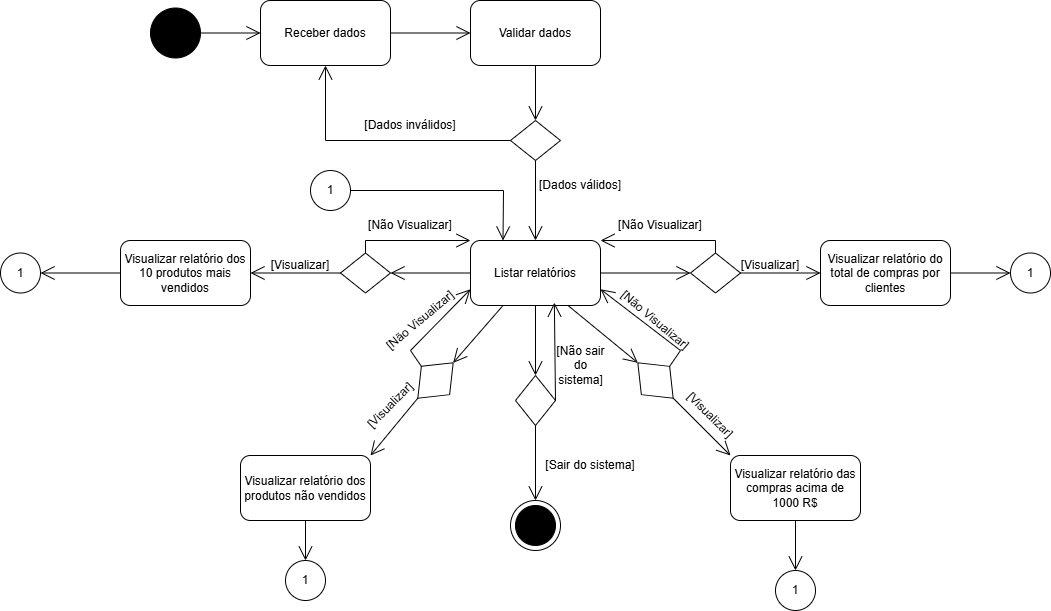

The diagram above was exported from draw.io. Its source (the exported page's mxGraphModel, read from the mxfile embedded in the PNG):
<mxGraphModel dx="2965" dy="645" grid="1" gridSize="10" guides="1" tooltips="1" connect="1" arrows="1" fold="1" page="1" pageScale="1" pageWidth="827" pageHeight="1169" math="0" shadow="0">
  <root>
    <mxCell id="0" />
    <mxCell id="1" parent="0" />
    <mxCell id="5PXZW1RqCBjonGWkl9mB-1" value="" style="ellipse;shape=doubleEllipse;whiteSpace=wrap;html=1;aspect=fixed;fillColor=#000000;" parent="1" vertex="1">
      <mxGeometry x="-1190" y="157.5" width="50" height="50" as="geometry" />
    </mxCell>
    <mxCell id="5PXZW1RqCBjonGWkl9mB-2" value="Receber dados" style="rounded=1;whiteSpace=wrap;html=1;" parent="1" vertex="1">
      <mxGeometry x="-1080" y="150" width="130" height="65" as="geometry" />
    </mxCell>
    <mxCell id="5PXZW1RqCBjonGWkl9mB-3" value="" style="endArrow=open;endFill=1;endSize=12;html=1;rounded=0;exitX=1;exitY=0.5;exitDx=0;exitDy=0;entryX=0;entryY=0.5;entryDx=0;entryDy=0;" parent="1" source="5PXZW1RqCBjonGWkl9mB-1" target="5PXZW1RqCBjonGWkl9mB-2" edge="1">
      <mxGeometry width="160" relative="1" as="geometry">
        <mxPoint x="-1060" y="457.5" as="sourcePoint" />
        <mxPoint x="-900" y="457.5" as="targetPoint" />
      </mxGeometry>
    </mxCell>
    <mxCell id="5PXZW1RqCBjonGWkl9mB-4" value="Validar dados" style="rounded=1;whiteSpace=wrap;html=1;" parent="1" vertex="1">
      <mxGeometry x="-870" y="150" width="130" height="65" as="geometry" />
    </mxCell>
    <mxCell id="5PXZW1RqCBjonGWkl9mB-5" value="" style="endArrow=open;endFill=1;endSize=12;html=1;rounded=0;exitX=1;exitY=0.5;exitDx=0;exitDy=0;entryX=0;entryY=0.5;entryDx=0;entryDy=0;" parent="1" source="5PXZW1RqCBjonGWkl9mB-2" target="5PXZW1RqCBjonGWkl9mB-4" edge="1">
      <mxGeometry width="160" relative="1" as="geometry">
        <mxPoint x="-1130" y="193" as="sourcePoint" />
        <mxPoint x="-1070" y="193" as="targetPoint" />
      </mxGeometry>
    </mxCell>
    <mxCell id="5PXZW1RqCBjonGWkl9mB-6" value="" style="rhombus;whiteSpace=wrap;html=1;" parent="1" vertex="1">
      <mxGeometry x="-830" y="270" width="50" height="40" as="geometry" />
    </mxCell>
    <mxCell id="5PXZW1RqCBjonGWkl9mB-7" value="" style="endArrow=open;endFill=1;endSize=12;html=1;rounded=0;exitX=0.5;exitY=1;exitDx=0;exitDy=0;entryX=0.5;entryY=0;entryDx=0;entryDy=0;" parent="1" source="5PXZW1RqCBjonGWkl9mB-4" target="5PXZW1RqCBjonGWkl9mB-6" edge="1">
      <mxGeometry width="160" relative="1" as="geometry">
        <mxPoint x="-900" y="230" as="sourcePoint" />
        <mxPoint x="-820" y="230" as="targetPoint" />
      </mxGeometry>
    </mxCell>
    <mxCell id="5PXZW1RqCBjonGWkl9mB-8" value="" style="endArrow=open;endFill=1;endSize=12;html=1;rounded=0;exitX=0;exitY=0.5;exitDx=0;exitDy=0;entryX=0.5;entryY=1;entryDx=0;entryDy=0;" parent="1" source="5PXZW1RqCBjonGWkl9mB-6" target="5PXZW1RqCBjonGWkl9mB-2" edge="1">
      <mxGeometry width="160" relative="1" as="geometry">
        <mxPoint x="-940" y="193" as="sourcePoint" />
        <mxPoint x="-860" y="193" as="targetPoint" />
        <Array as="points">
          <mxPoint x="-1015" y="290" />
        </Array>
      </mxGeometry>
    </mxCell>
    <mxCell id="5PXZW1RqCBjonGWkl9mB-9" value="[Dados inválidos]" style="text;strokeColor=none;align=center;fillColor=none;html=1;verticalAlign=middle;whiteSpace=wrap;rounded=0;" parent="1" vertex="1">
      <mxGeometry x="-990" y="260" width="120" height="30" as="geometry" />
    </mxCell>
    <mxCell id="5PXZW1RqCBjonGWkl9mB-10" value="[Dados válidos]" style="text;strokeColor=none;align=center;fillColor=none;html=1;verticalAlign=middle;whiteSpace=wrap;rounded=0;" parent="1" vertex="1">
      <mxGeometry x="-820" y="320" width="120" height="30" as="geometry" />
    </mxCell>
    <mxCell id="5PXZW1RqCBjonGWkl9mB-11" value="" style="endArrow=open;endFill=1;endSize=12;html=1;rounded=0;exitX=0.5;exitY=1;exitDx=0;exitDy=0;entryX=0.5;entryY=0;entryDx=0;entryDy=0;" parent="1" source="5PXZW1RqCBjonGWkl9mB-6" target="5PXZW1RqCBjonGWkl9mB-12" edge="1">
      <mxGeometry width="160" relative="1" as="geometry">
        <mxPoint x="-940" y="193" as="sourcePoint" />
        <mxPoint x="-805" y="400" as="targetPoint" />
      </mxGeometry>
    </mxCell>
    <mxCell id="5PXZW1RqCBjonGWkl9mB-12" value="Listar relatórios" style="rounded=1;whiteSpace=wrap;html=1;" parent="1" vertex="1">
      <mxGeometry x="-870" y="390" width="130" height="65" as="geometry" />
    </mxCell>
    <mxCell id="5PXZW1RqCBjonGWkl9mB-13" value="&lt;font style=&quot;vertical-align: inherit;&quot;&gt;&lt;font style=&quot;vertical-align: inherit;&quot;&gt;&lt;font style=&quot;vertical-align: inherit;&quot;&gt;&lt;font style=&quot;vertical-align: inherit;&quot;&gt;Visualizar relatório dos 10 produtos mais vendidos&lt;/font&gt;&lt;/font&gt;&lt;/font&gt;&lt;/font&gt;" style="rounded=1;whiteSpace=wrap;html=1;" parent="1" vertex="1">
      <mxGeometry x="-1220" y="390" width="130" height="65" as="geometry" />
    </mxCell>
    <mxCell id="5PXZW1RqCBjonGWkl9mB-14" value="&lt;font style=&quot;vertical-align: inherit;&quot;&gt;&lt;font style=&quot;vertical-align: inherit;&quot;&gt;Visualizar relatório das compras acima de 1000 R$&lt;/font&gt;&lt;/font&gt;" style="rounded=1;whiteSpace=wrap;html=1;" parent="1" vertex="1">
      <mxGeometry x="-610" y="605" width="130" height="65" as="geometry" />
    </mxCell>
    <mxCell id="5PXZW1RqCBjonGWkl9mB-15" value="&lt;font style=&quot;vertical-align: inherit;&quot;&gt;&lt;font style=&quot;vertical-align: inherit;&quot;&gt;Visualizar relatório dos produtos não vendidos&lt;/font&gt;&lt;/font&gt;" style="rounded=1;whiteSpace=wrap;html=1;" parent="1" vertex="1">
      <mxGeometry x="-1100" y="605" width="130" height="65" as="geometry" />
    </mxCell>
    <mxCell id="5PXZW1RqCBjonGWkl9mB-16" value="&lt;font style=&quot;vertical-align: inherit;&quot;&gt;&lt;font style=&quot;vertical-align: inherit;&quot;&gt;&lt;font style=&quot;vertical-align: inherit;&quot;&gt;&lt;font style=&quot;vertical-align: inherit;&quot;&gt;Visualizar relatório do total de compras por clientes&lt;/font&gt;&lt;/font&gt;&lt;/font&gt;&lt;/font&gt;" style="rounded=1;whiteSpace=wrap;html=1;" parent="1" vertex="1">
      <mxGeometry x="-520" y="390" width="130" height="65" as="geometry" />
    </mxCell>
    <mxCell id="5PXZW1RqCBjonGWkl9mB-17" value="" style="rhombus;whiteSpace=wrap;html=1;" parent="1" vertex="1">
      <mxGeometry x="-1000" y="402.5" width="50" height="40" as="geometry" />
    </mxCell>
    <mxCell id="5PXZW1RqCBjonGWkl9mB-18" value="" style="rhombus;whiteSpace=wrap;html=1;" parent="1" vertex="1">
      <mxGeometry x="-650" y="402.5" width="50" height="40" as="geometry" />
    </mxCell>
    <mxCell id="5PXZW1RqCBjonGWkl9mB-19" value="" style="rhombus;whiteSpace=wrap;html=1;rotation=-45;" parent="1" vertex="1">
      <mxGeometry x="-930" y="510" width="50" height="40" as="geometry" />
    </mxCell>
    <mxCell id="5PXZW1RqCBjonGWkl9mB-20" value="" style="rhombus;whiteSpace=wrap;html=1;rotation=45;" parent="1" vertex="1">
      <mxGeometry x="-710" y="510" width="50" height="40" as="geometry" />
    </mxCell>
    <mxCell id="5PXZW1RqCBjonGWkl9mB-21" value="" style="endArrow=open;endFill=1;endSize=12;html=1;rounded=0;exitX=0;exitY=0.5;exitDx=0;exitDy=0;entryX=1;entryY=0.5;entryDx=0;entryDy=0;" parent="1" source="5PXZW1RqCBjonGWkl9mB-12" target="5PXZW1RqCBjonGWkl9mB-17" edge="1">
      <mxGeometry width="160" relative="1" as="geometry">
        <mxPoint x="-795" y="320" as="sourcePoint" />
        <mxPoint x="-795" y="400" as="targetPoint" />
      </mxGeometry>
    </mxCell>
    <mxCell id="5PXZW1RqCBjonGWkl9mB-22" value="" style="endArrow=open;endFill=1;endSize=12;html=1;rounded=0;exitX=0;exitY=0.5;exitDx=0;exitDy=0;entryX=1;entryY=0.5;entryDx=0;entryDy=0;" parent="1" source="5PXZW1RqCBjonGWkl9mB-17" target="5PXZW1RqCBjonGWkl9mB-13" edge="1">
      <mxGeometry width="160" relative="1" as="geometry">
        <mxPoint x="-860" y="433" as="sourcePoint" />
        <mxPoint x="-930" y="433" as="targetPoint" />
      </mxGeometry>
    </mxCell>
    <mxCell id="5PXZW1RqCBjonGWkl9mB-23" value="" style="endArrow=open;endFill=1;endSize=12;html=1;rounded=0;exitX=1;exitY=0.5;exitDx=0;exitDy=0;entryX=0;entryY=0.5;entryDx=0;entryDy=0;" parent="1" source="5PXZW1RqCBjonGWkl9mB-18" target="5PXZW1RqCBjonGWkl9mB-16" edge="1">
      <mxGeometry width="160" relative="1" as="geometry">
        <mxPoint x="-850" y="443" as="sourcePoint" />
        <mxPoint x="-920" y="443" as="targetPoint" />
      </mxGeometry>
    </mxCell>
    <mxCell id="5PXZW1RqCBjonGWkl9mB-24" value="" style="endArrow=open;endFill=1;endSize=12;html=1;rounded=0;exitX=1;exitY=0.5;exitDx=0;exitDy=0;entryX=0;entryY=0.5;entryDx=0;entryDy=0;" parent="1" source="5PXZW1RqCBjonGWkl9mB-12" target="5PXZW1RqCBjonGWkl9mB-18" edge="1">
      <mxGeometry width="160" relative="1" as="geometry">
        <mxPoint x="-840" y="453" as="sourcePoint" />
        <mxPoint x="-910" y="453" as="targetPoint" />
      </mxGeometry>
    </mxCell>
    <mxCell id="5PXZW1RqCBjonGWkl9mB-25" value="" style="endArrow=open;endFill=1;endSize=12;html=1;rounded=0;exitX=0.75;exitY=1;exitDx=0;exitDy=0;entryX=0;entryY=0.5;entryDx=0;entryDy=0;" parent="1" source="5PXZW1RqCBjonGWkl9mB-12" target="5PXZW1RqCBjonGWkl9mB-20" edge="1">
      <mxGeometry width="160" relative="1" as="geometry">
        <mxPoint x="-730" y="433" as="sourcePoint" />
        <mxPoint x="-640" y="433" as="targetPoint" />
      </mxGeometry>
    </mxCell>
    <mxCell id="5PXZW1RqCBjonGWkl9mB-26" value="" style="endArrow=open;endFill=1;endSize=12;html=1;rounded=0;exitX=1;exitY=0.5;exitDx=0;exitDy=0;entryX=0;entryY=0;entryDx=0;entryDy=0;" parent="1" source="5PXZW1RqCBjonGWkl9mB-20" target="5PXZW1RqCBjonGWkl9mB-14" edge="1">
      <mxGeometry width="160" relative="1" as="geometry">
        <mxPoint x="-762" y="465" as="sourcePoint" />
        <mxPoint x="-703" y="512" as="targetPoint" />
      </mxGeometry>
    </mxCell>
    <mxCell id="5PXZW1RqCBjonGWkl9mB-27" value="" style="endArrow=open;endFill=1;endSize=12;html=1;rounded=0;exitX=0.25;exitY=1;exitDx=0;exitDy=0;entryX=1;entryY=0.5;entryDx=0;entryDy=0;" parent="1" source="5PXZW1RqCBjonGWkl9mB-12" target="5PXZW1RqCBjonGWkl9mB-19" edge="1">
      <mxGeometry width="160" relative="1" as="geometry">
        <mxPoint x="-762" y="465" as="sourcePoint" />
        <mxPoint x="-693" y="522" as="targetPoint" />
      </mxGeometry>
    </mxCell>
    <mxCell id="5PXZW1RqCBjonGWkl9mB-28" value="" style="endArrow=open;endFill=1;endSize=12;html=1;rounded=0;exitX=0;exitY=0.5;exitDx=0;exitDy=0;entryX=1;entryY=0;entryDx=0;entryDy=0;" parent="1" source="5PXZW1RqCBjonGWkl9mB-19" target="5PXZW1RqCBjonGWkl9mB-15" edge="1">
      <mxGeometry width="160" relative="1" as="geometry">
        <mxPoint x="-827" y="465" as="sourcePoint" />
        <mxPoint x="-867" y="522" as="targetPoint" />
      </mxGeometry>
    </mxCell>
    <mxCell id="5PXZW1RqCBjonGWkl9mB-29" value="" style="endArrow=open;endFill=1;endSize=12;html=1;rounded=0;exitX=0.5;exitY=0;exitDx=0;exitDy=0;entryX=0;entryY=0;entryDx=0;entryDy=0;" parent="1" source="5PXZW1RqCBjonGWkl9mB-17" target="5PXZW1RqCBjonGWkl9mB-12" edge="1">
      <mxGeometry width="160" relative="1" as="geometry">
        <mxPoint x="-990" y="433" as="sourcePoint" />
        <mxPoint x="-1060" y="433" as="targetPoint" />
        <Array as="points">
          <mxPoint x="-975" y="390" />
        </Array>
      </mxGeometry>
    </mxCell>
    <mxCell id="5PXZW1RqCBjonGWkl9mB-30" value="" style="endArrow=open;endFill=1;endSize=12;html=1;rounded=0;entryX=1;entryY=0;entryDx=0;entryDy=0;exitX=0.5;exitY=0;exitDx=0;exitDy=0;" parent="1" source="5PXZW1RqCBjonGWkl9mB-18" target="5PXZW1RqCBjonGWkl9mB-12" edge="1">
      <mxGeometry width="160" relative="1" as="geometry">
        <mxPoint x="-730" y="433" as="sourcePoint" />
        <mxPoint x="-640" y="433" as="targetPoint" />
        <Array as="points">
          <mxPoint x="-625" y="390" />
        </Array>
      </mxGeometry>
    </mxCell>
    <mxCell id="5PXZW1RqCBjonGWkl9mB-32" value="" style="endArrow=open;endFill=1;endSize=12;html=1;rounded=0;exitX=0.5;exitY=0;exitDx=0;exitDy=0;entryX=1;entryY=0.75;entryDx=0;entryDy=0;" parent="1" source="5PXZW1RqCBjonGWkl9mB-20" target="5PXZW1RqCBjonGWkl9mB-12" edge="1">
      <mxGeometry width="160" relative="1" as="geometry">
        <mxPoint x="-657" y="558" as="sourcePoint" />
        <mxPoint x="-600" y="615" as="targetPoint" />
        <Array as="points">
          <mxPoint x="-660" y="500" />
        </Array>
      </mxGeometry>
    </mxCell>
    <mxCell id="5PXZW1RqCBjonGWkl9mB-33" value="" style="endArrow=open;endFill=1;endSize=12;html=1;rounded=0;exitX=0.5;exitY=0;exitDx=0;exitDy=0;entryX=0;entryY=0.75;entryDx=0;entryDy=0;" parent="1" source="5PXZW1RqCBjonGWkl9mB-19" target="5PXZW1RqCBjonGWkl9mB-12" edge="1">
      <mxGeometry width="160" relative="1" as="geometry">
        <mxPoint x="-903" y="558" as="sourcePoint" />
        <mxPoint x="-950" y="615" as="targetPoint" />
        <Array as="points">
          <mxPoint x="-930" y="500" />
        </Array>
      </mxGeometry>
    </mxCell>
    <mxCell id="qljOXfuix-eSZ-_HB9Xq-1" value="&lt;font style=&quot;vertical-align: inherit;&quot;&gt;&lt;font style=&quot;vertical-align: inherit;&quot;&gt;[Visualizar]&lt;/font&gt;&lt;/font&gt;" style="text;strokeColor=none;align=center;fillColor=none;html=1;verticalAlign=middle;whiteSpace=wrap;rounded=0;" vertex="1" parent="1">
      <mxGeometry x="-630" y="400" width="120" height="30" as="geometry" />
    </mxCell>
    <mxCell id="qljOXfuix-eSZ-_HB9Xq-2" value="&lt;font style=&quot;vertical-align: inherit;&quot;&gt;&lt;font style=&quot;vertical-align: inherit;&quot;&gt;&lt;font style=&quot;vertical-align: inherit;&quot;&gt;&lt;font style=&quot;vertical-align: inherit;&quot;&gt;[Não Visualizar]&lt;/font&gt;&lt;/font&gt;&lt;/font&gt;&lt;/font&gt;" style="text;strokeColor=none;align=center;fillColor=none;html=1;verticalAlign=middle;whiteSpace=wrap;rounded=0;" vertex="1" parent="1">
      <mxGeometry x="-740" y="360" width="120" height="30" as="geometry" />
    </mxCell>
    <mxCell id="qljOXfuix-eSZ-_HB9Xq-3" value="&lt;font style=&quot;vertical-align: inherit;&quot;&gt;&lt;font style=&quot;vertical-align: inherit;&quot;&gt;&lt;font style=&quot;vertical-align: inherit;&quot;&gt;&lt;font style=&quot;vertical-align: inherit;&quot;&gt;[Não Visualizar]&lt;/font&gt;&lt;/font&gt;&lt;/font&gt;&lt;/font&gt;" style="text;strokeColor=none;align=center;fillColor=none;html=1;verticalAlign=middle;whiteSpace=wrap;rounded=0;" vertex="1" parent="1">
      <mxGeometry x="-990" y="360" width="120" height="30" as="geometry" />
    </mxCell>
    <mxCell id="qljOXfuix-eSZ-_HB9Xq-4" value="&lt;font style=&quot;vertical-align: inherit;&quot;&gt;&lt;font style=&quot;vertical-align: inherit;&quot;&gt;&lt;font style=&quot;vertical-align: inherit;&quot;&gt;&lt;font style=&quot;vertical-align: inherit;&quot;&gt;[Não Visualizar]&lt;/font&gt;&lt;/font&gt;&lt;/font&gt;&lt;/font&gt;" style="text;strokeColor=none;align=center;fillColor=none;html=1;verticalAlign=middle;whiteSpace=wrap;rounded=0;rotation=40;" vertex="1" parent="1">
      <mxGeometry x="-745" y="455" width="120" height="30" as="geometry" />
    </mxCell>
    <mxCell id="qljOXfuix-eSZ-_HB9Xq-5" value="&lt;font style=&quot;vertical-align: inherit;&quot;&gt;&lt;font style=&quot;vertical-align: inherit;&quot;&gt;&lt;font style=&quot;vertical-align: inherit;&quot;&gt;&lt;font style=&quot;vertical-align: inherit;&quot;&gt;[Não Visualizar]&lt;/font&gt;&lt;/font&gt;&lt;/font&gt;&lt;/font&gt;" style="text;strokeColor=none;align=center;fillColor=none;html=1;verticalAlign=middle;whiteSpace=wrap;rounded=0;rotation=-40;" vertex="1" parent="1">
      <mxGeometry x="-980" y="455" width="120" height="30" as="geometry" />
    </mxCell>
    <mxCell id="qljOXfuix-eSZ-_HB9Xq-6" value="&lt;font style=&quot;vertical-align: inherit;&quot;&gt;&lt;font style=&quot;vertical-align: inherit;&quot;&gt;[Visualizar]&lt;/font&gt;&lt;/font&gt;" style="text;strokeColor=none;align=center;fillColor=none;html=1;verticalAlign=middle;whiteSpace=wrap;rounded=0;" vertex="1" parent="1">
      <mxGeometry x="-1100" y="400" width="120" height="30" as="geometry" />
    </mxCell>
    <mxCell id="qljOXfuix-eSZ-_HB9Xq-7" value="&lt;font style=&quot;vertical-align: inherit;&quot;&gt;&lt;font style=&quot;vertical-align: inherit;&quot;&gt;[Visualizar]&lt;/font&gt;&lt;/font&gt;" style="text;strokeColor=none;align=center;fillColor=none;html=1;verticalAlign=middle;whiteSpace=wrap;rounded=0;rotation=-45;" vertex="1" parent="1">
      <mxGeometry x="-1010" y="540" width="120" height="30" as="geometry" />
    </mxCell>
    <mxCell id="qljOXfuix-eSZ-_HB9Xq-8" value="&lt;font style=&quot;vertical-align: inherit;&quot;&gt;&lt;font style=&quot;vertical-align: inherit;&quot;&gt;[Visualizar]&lt;/font&gt;&lt;/font&gt;" style="text;strokeColor=none;align=center;fillColor=none;html=1;verticalAlign=middle;whiteSpace=wrap;rounded=0;rotation=45;" vertex="1" parent="1">
      <mxGeometry x="-690" y="550" width="120" height="30" as="geometry" />
    </mxCell>
    <mxCell id="qljOXfuix-eSZ-_HB9Xq-10" value="1" style="ellipse;whiteSpace=wrap;html=1;aspect=fixed;" vertex="1" parent="1">
      <mxGeometry x="-1340" y="402.5" width="40" height="40" as="geometry" />
    </mxCell>
    <mxCell id="qljOXfuix-eSZ-_HB9Xq-11" value="1" style="ellipse;whiteSpace=wrap;html=1;aspect=fixed;" vertex="1" parent="1">
      <mxGeometry x="-1030" y="320" width="40" height="40" as="geometry" />
    </mxCell>
    <mxCell id="qljOXfuix-eSZ-_HB9Xq-12" value="1" style="ellipse;whiteSpace=wrap;html=1;aspect=fixed;" vertex="1" parent="1">
      <mxGeometry x="-330" y="402.5" width="40" height="40" as="geometry" />
    </mxCell>
    <mxCell id="qljOXfuix-eSZ-_HB9Xq-13" value="1" style="ellipse;whiteSpace=wrap;html=1;aspect=fixed;" vertex="1" parent="1">
      <mxGeometry x="-565" y="720" width="40" height="40" as="geometry" />
    </mxCell>
    <mxCell id="qljOXfuix-eSZ-_HB9Xq-14" value="1" style="ellipse;whiteSpace=wrap;html=1;aspect=fixed;" vertex="1" parent="1">
      <mxGeometry x="-1055" y="710" width="40" height="40" as="geometry" />
    </mxCell>
    <mxCell id="qljOXfuix-eSZ-_HB9Xq-15" value="" style="endArrow=open;endFill=1;endSize=12;html=1;rounded=0;exitX=0;exitY=0.5;exitDx=0;exitDy=0;entryX=1;entryY=0.5;entryDx=0;entryDy=0;" edge="1" parent="1" source="5PXZW1RqCBjonGWkl9mB-13" target="qljOXfuix-eSZ-_HB9Xq-10">
      <mxGeometry width="160" relative="1" as="geometry">
        <mxPoint x="-1030" y="484" as="sourcePoint" />
        <mxPoint x="-1110" y="484" as="targetPoint" />
      </mxGeometry>
    </mxCell>
    <mxCell id="qljOXfuix-eSZ-_HB9Xq-17" value="" style="endArrow=open;endFill=1;endSize=12;html=1;rounded=0;exitX=0.5;exitY=1;exitDx=0;exitDy=0;entryX=0.5;entryY=0;entryDx=0;entryDy=0;" edge="1" parent="1" source="5PXZW1RqCBjonGWkl9mB-15" target="qljOXfuix-eSZ-_HB9Xq-14">
      <mxGeometry width="160" relative="1" as="geometry">
        <mxPoint x="-1180" y="760" as="sourcePoint" />
        <mxPoint x="-1260" y="760" as="targetPoint" />
      </mxGeometry>
    </mxCell>
    <mxCell id="qljOXfuix-eSZ-_HB9Xq-18" value="" style="endArrow=open;endFill=1;endSize=12;html=1;rounded=0;exitX=0.5;exitY=1;exitDx=0;exitDy=0;entryX=0.5;entryY=0;entryDx=0;entryDy=0;" edge="1" parent="1" source="5PXZW1RqCBjonGWkl9mB-14" target="qljOXfuix-eSZ-_HB9Xq-13">
      <mxGeometry width="160" relative="1" as="geometry">
        <mxPoint x="-480" y="740" as="sourcePoint" />
        <mxPoint x="-560" y="740" as="targetPoint" />
      </mxGeometry>
    </mxCell>
    <mxCell id="qljOXfuix-eSZ-_HB9Xq-19" value="" style="endArrow=open;endFill=1;endSize=12;html=1;rounded=0;exitX=1;exitY=0.5;exitDx=0;exitDy=0;entryX=0;entryY=0.5;entryDx=0;entryDy=0;" edge="1" parent="1" source="5PXZW1RqCBjonGWkl9mB-16" target="qljOXfuix-eSZ-_HB9Xq-12">
      <mxGeometry width="160" relative="1" as="geometry">
        <mxPoint x="-535" y="680" as="sourcePoint" />
        <mxPoint x="-535" y="730" as="targetPoint" />
      </mxGeometry>
    </mxCell>
    <mxCell id="qljOXfuix-eSZ-_HB9Xq-20" value="" style="endArrow=open;endFill=1;endSize=12;html=1;rounded=0;exitX=1;exitY=0.5;exitDx=0;exitDy=0;entryX=0.25;entryY=0;entryDx=0;entryDy=0;" edge="1" parent="1" source="qljOXfuix-eSZ-_HB9Xq-11" target="5PXZW1RqCBjonGWkl9mB-12">
      <mxGeometry width="160" relative="1" as="geometry">
        <mxPoint x="-770" y="690" as="sourcePoint" />
        <mxPoint x="-840" y="610" as="targetPoint" />
        <Array as="points">
          <mxPoint x="-837" y="340" />
        </Array>
      </mxGeometry>
    </mxCell>
    <mxCell id="qljOXfuix-eSZ-_HB9Xq-22" value="" style="ellipse;whiteSpace=wrap;html=1;aspect=fixed;strokeColor=default;align=center;verticalAlign=middle;fontFamily=Helvetica;fontSize=12;fontColor=default;fillColor=default;" vertex="1" parent="1">
      <mxGeometry x="-830" y="650" width="50" height="50" as="geometry" />
    </mxCell>
    <mxCell id="qljOXfuix-eSZ-_HB9Xq-21" value="" style="ellipse;shape=doubleEllipse;whiteSpace=wrap;html=1;aspect=fixed;fillColor=#000000;" vertex="1" parent="1">
      <mxGeometry x="-825" y="655" width="40" height="40" as="geometry" />
    </mxCell>
    <mxCell id="qljOXfuix-eSZ-_HB9Xq-23" value="" style="rhombus;whiteSpace=wrap;html=1;rotation=90;" vertex="1" parent="1">
      <mxGeometry x="-830" y="530" width="50" height="40" as="geometry" />
    </mxCell>
    <mxCell id="qljOXfuix-eSZ-_HB9Xq-25" value="" style="endArrow=open;endFill=1;endSize=12;html=1;rounded=0;exitX=1;exitY=0.5;exitDx=0;exitDy=0;entryX=0.5;entryY=0;entryDx=0;entryDy=0;" edge="1" parent="1" source="qljOXfuix-eSZ-_HB9Xq-23" target="qljOXfuix-eSZ-_HB9Xq-22">
      <mxGeometry width="160" relative="1" as="geometry">
        <mxPoint x="-762" y="465" as="sourcePoint" />
        <mxPoint x="-693" y="522" as="targetPoint" />
      </mxGeometry>
    </mxCell>
    <mxCell id="qljOXfuix-eSZ-_HB9Xq-26" value="" style="endArrow=open;endFill=1;endSize=12;html=1;rounded=0;exitX=0.5;exitY=1;exitDx=0;exitDy=0;entryX=0;entryY=0.5;entryDx=0;entryDy=0;" edge="1" parent="1" source="5PXZW1RqCBjonGWkl9mB-12" target="qljOXfuix-eSZ-_HB9Xq-23">
      <mxGeometry width="160" relative="1" as="geometry">
        <mxPoint x="-795" y="565" as="sourcePoint" />
        <mxPoint x="-795" y="615" as="targetPoint" />
      </mxGeometry>
    </mxCell>
    <mxCell id="qljOXfuix-eSZ-_HB9Xq-27" value="" style="endArrow=open;endFill=1;endSize=12;html=1;rounded=0;exitX=0.5;exitY=0;exitDx=0;exitDy=0;entryX=0.645;entryY=0.956;entryDx=0;entryDy=0;entryPerimeter=0;" edge="1" parent="1" source="qljOXfuix-eSZ-_HB9Xq-23" target="5PXZW1RqCBjonGWkl9mB-12">
      <mxGeometry width="160" relative="1" as="geometry">
        <mxPoint x="-795" y="585" as="sourcePoint" />
        <mxPoint x="-795" y="660" as="targetPoint" />
      </mxGeometry>
    </mxCell>
    <mxCell id="qljOXfuix-eSZ-_HB9Xq-28" value="&lt;font style=&quot;vertical-align: inherit;&quot;&gt;&lt;font style=&quot;vertical-align: inherit;&quot;&gt;[Sair do sistema]&lt;/font&gt;&lt;/font&gt;" style="text;strokeColor=none;align=center;fillColor=none;html=1;verticalAlign=middle;whiteSpace=wrap;rounded=0;rotation=0;" vertex="1" parent="1">
      <mxGeometry x="-810" y="600" width="120" height="30" as="geometry" />
    </mxCell>
    <mxCell id="qljOXfuix-eSZ-_HB9Xq-29" value="&lt;font style=&quot;vertical-align: inherit;&quot;&gt;&lt;font style=&quot;vertical-align: inherit;&quot;&gt;[Não sair do sistema]&lt;/font&gt;&lt;/font&gt;" style="text;strokeColor=none;align=center;fillColor=none;html=1;verticalAlign=middle;whiteSpace=wrap;rounded=0;rotation=0;" vertex="1" parent="1">
      <mxGeometry x="-791.25" y="500" width="62.5" height="30" as="geometry" />
    </mxCell>
  </root>
</mxGraphModel>